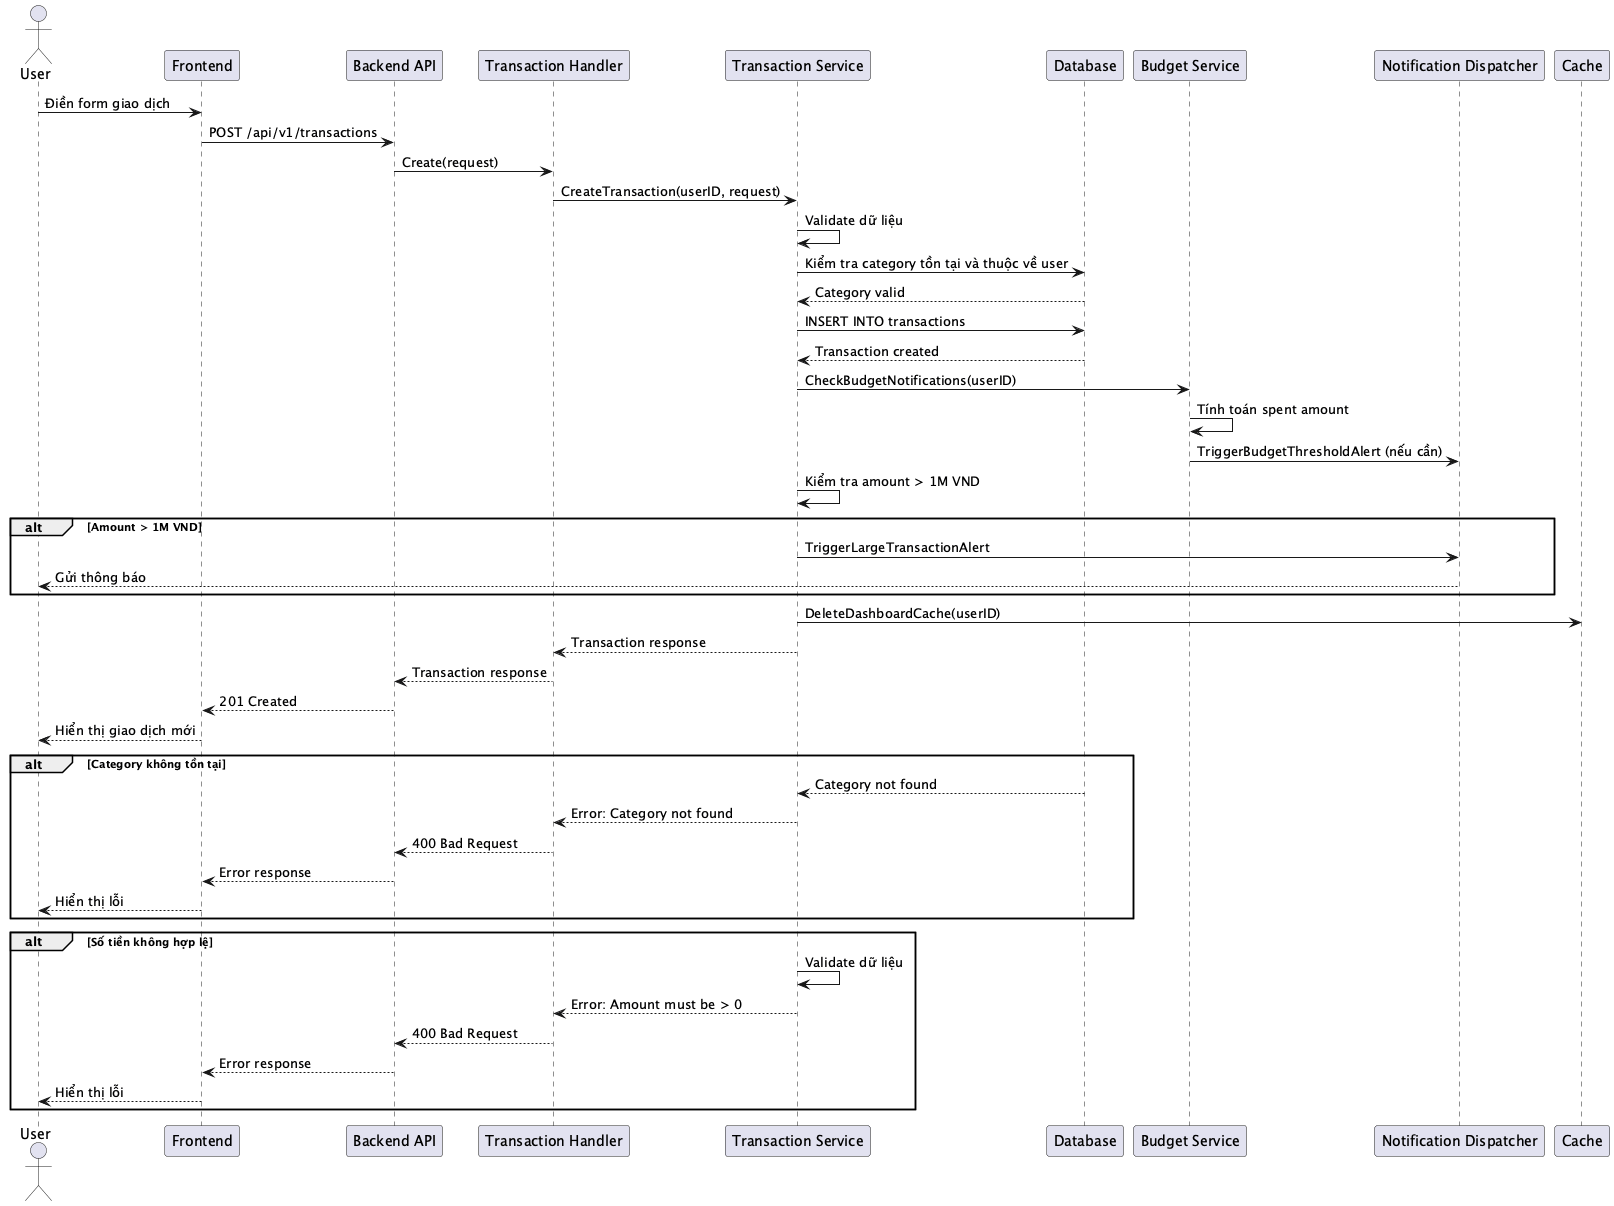

The diagram above was rendered by PlantUML. Its source (embedded in the PNG):
@startuml SEQ_003_ManualTransaction
actor User
participant "Frontend" as Frontend
participant "Backend API" as Backend
participant "Transaction Handler" as Handler
participant "Transaction Service" as Service
participant "Database" as DB
participant "Budget Service" as BudgetService
participant "Notification Dispatcher" as Notification
participant "Cache" as Cache

User -> Frontend: Điền form giao dịch
Frontend -> Backend: POST /api/v1/transactions
Backend -> Handler: Create(request)
Handler -> Service: CreateTransaction(userID, request)
Service -> Service: Validate dữ liệu
Service -> DB: Kiểm tra category tồn tại và thuộc về user
DB --> Service: Category valid
Service -> DB: INSERT INTO transactions
DB --> Service: Transaction created
Service -> BudgetService: CheckBudgetNotifications(userID)
BudgetService -> BudgetService: Tính toán spent amount
BudgetService -> Notification: TriggerBudgetThresholdAlert (nếu cần)
Service -> Service: Kiểm tra amount > 1M VND
alt Amount > 1M VND
    Service -> Notification: TriggerLargeTransactionAlert
    Notification --> User: Gửi thông báo
end
Service -> Cache: DeleteDashboardCache(userID)
Service --> Handler: Transaction response
Handler --> Backend: Transaction response
Backend --> Frontend: 201 Created
Frontend --> User: Hiển thị giao dịch mới

alt Category không tồn tại
    DB --> Service: Category not found
    Service --> Handler: Error: Category not found
    Handler --> Backend: 400 Bad Request
    Backend --> Frontend: Error response
    Frontend --> User: Hiển thị lỗi
end

alt Số tiền không hợp lệ
    Service -> Service: Validate dữ liệu
    Service --> Handler: Error: Amount must be > 0
    Handler --> Backend: 400 Bad Request
    Backend --> Frontend: Error response
    Frontend --> User: Hiển thị lỗi
end
@enduml